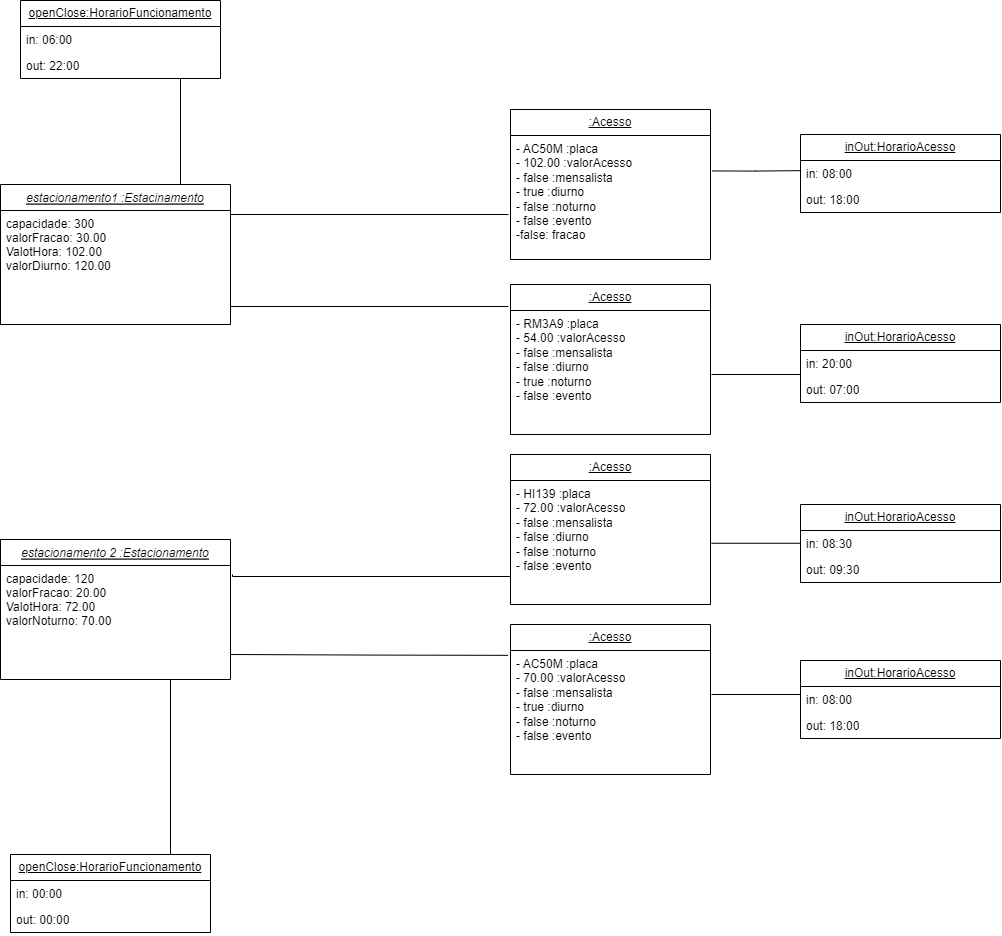

The diagram above was exported from draw.io. Its source (the exported page's mxGraphModel, read from the mxfile embedded in the PNG):
<mxGraphModel dx="1500" dy="1996" grid="1" gridSize="10" guides="1" tooltips="1" connect="1" arrows="1" fold="1" page="1" pageScale="1" pageWidth="827" pageHeight="1169" math="0" shadow="0">
  <root>
    <mxCell id="WIyWlLk6GJQsqaUBKTNV-0" />
    <mxCell id="WIyWlLk6GJQsqaUBKTNV-1" parent="WIyWlLk6GJQsqaUBKTNV-0" />
    <mxCell id="zkfFHV4jXpPFQw0GAbJ--0" value="estacionamento1 :Estacinamento" style="swimlane;fontStyle=6;align=center;verticalAlign=top;childLayout=stackLayout;horizontal=1;startSize=26;horizontalStack=0;resizeParent=1;resizeLast=0;collapsible=1;marginBottom=0;rounded=0;shadow=0;strokeWidth=1;" parent="WIyWlLk6GJQsqaUBKTNV-1" vertex="1">
      <mxGeometry x="80" y="90" width="230" height="140" as="geometry">
        <mxRectangle x="230" y="140" width="160" height="26" as="alternateBounds" />
      </mxGeometry>
    </mxCell>
    <mxCell id="zkfFHV4jXpPFQw0GAbJ--1" value="capacidade: 300&#10;valorFracao: 30.00&#10;ValotHora: 102.00&#10;valorDiurno: 120.00&#10;" style="text;align=left;verticalAlign=top;spacingLeft=4;spacingRight=4;overflow=hidden;rotatable=0;points=[[0,0.5],[1,0.5]];portConstraint=eastwest;" parent="zkfFHV4jXpPFQw0GAbJ--0" vertex="1">
      <mxGeometry y="26" width="230" height="114" as="geometry" />
    </mxCell>
    <mxCell id="Rg48Sche9cE2XQFXGQyf-0" value="estacionamento 2 :Estacionamento" style="swimlane;fontStyle=6;align=center;verticalAlign=top;childLayout=stackLayout;horizontal=1;startSize=26;horizontalStack=0;resizeParent=1;resizeLast=0;collapsible=1;marginBottom=0;rounded=0;shadow=0;strokeWidth=1;" parent="WIyWlLk6GJQsqaUBKTNV-1" vertex="1">
      <mxGeometry x="80" y="445" width="230" height="140" as="geometry">
        <mxRectangle x="230" y="140" width="160" height="26" as="alternateBounds" />
      </mxGeometry>
    </mxCell>
    <mxCell id="Rg48Sche9cE2XQFXGQyf-1" value="capacidade: 120&#10;valorFracao: 20.00&#10;ValotHora: 72.00&#10;valorNoturno: 70.00&#10;" style="text;align=left;verticalAlign=top;spacingLeft=4;spacingRight=4;overflow=hidden;rotatable=0;points=[[0,0.5],[1,0.5]];portConstraint=eastwest;" parent="Rg48Sche9cE2XQFXGQyf-0" vertex="1">
      <mxGeometry y="26" width="230" height="114" as="geometry" />
    </mxCell>
    <mxCell id="Rg48Sche9cE2XQFXGQyf-10" value="&lt;u&gt;:Acesso&lt;/u&gt;" style="swimlane;fontStyle=0;childLayout=stackLayout;horizontal=1;startSize=26;fillColor=none;horizontalStack=0;resizeParent=1;resizeParentMax=0;resizeLast=0;collapsible=1;marginBottom=0;whiteSpace=wrap;html=1;" parent="WIyWlLk6GJQsqaUBKTNV-1" vertex="1">
      <mxGeometry x="590" y="15" width="200" height="150" as="geometry" />
    </mxCell>
    <mxCell id="Rg48Sche9cE2XQFXGQyf-11" value="- AC50M&amp;nbsp;:placa&lt;br&gt;- 102.00 :valorAcesso&lt;br&gt;- false :mensalista&lt;br&gt;- true :diurno&lt;br&gt;- false :noturno&lt;br&gt;- false :evento&lt;br&gt;-false: fracao" style="text;strokeColor=none;fillColor=none;align=left;verticalAlign=top;spacingLeft=4;spacingRight=4;overflow=hidden;rotatable=0;points=[[0,0.5],[1,0.5]];portConstraint=eastwest;whiteSpace=wrap;html=1;" parent="Rg48Sche9cE2XQFXGQyf-10" vertex="1">
      <mxGeometry y="26" width="200" height="124" as="geometry" />
    </mxCell>
    <mxCell id="Rg48Sche9cE2XQFXGQyf-20" value="&lt;u&gt;:Acesso&lt;/u&gt;" style="swimlane;fontStyle=0;childLayout=stackLayout;horizontal=1;startSize=26;fillColor=none;horizontalStack=0;resizeParent=1;resizeParentMax=0;resizeLast=0;collapsible=1;marginBottom=0;whiteSpace=wrap;html=1;" parent="WIyWlLk6GJQsqaUBKTNV-1" vertex="1">
      <mxGeometry x="590" y="190" width="200" height="150" as="geometry" />
    </mxCell>
    <mxCell id="Rg48Sche9cE2XQFXGQyf-21" value="-&amp;nbsp;RM3A9&amp;nbsp;:placa&lt;br&gt;- 54.00 :valorAcesso&lt;br&gt;- false :mensalista&lt;br&gt;- false :diurno&lt;br&gt;- true :noturno&lt;br&gt;- false :evento" style="text;strokeColor=none;fillColor=none;align=left;verticalAlign=top;spacingLeft=4;spacingRight=4;overflow=hidden;rotatable=0;points=[[0,0.5],[1,0.5]];portConstraint=eastwest;whiteSpace=wrap;html=1;" parent="Rg48Sche9cE2XQFXGQyf-20" vertex="1">
      <mxGeometry y="26" width="200" height="124" as="geometry" />
    </mxCell>
    <mxCell id="Rg48Sche9cE2XQFXGQyf-22" value="&lt;u&gt;:Acesso&lt;/u&gt;" style="swimlane;fontStyle=0;childLayout=stackLayout;horizontal=1;startSize=26;fillColor=none;horizontalStack=0;resizeParent=1;resizeParentMax=0;resizeLast=0;collapsible=1;marginBottom=0;whiteSpace=wrap;html=1;" parent="WIyWlLk6GJQsqaUBKTNV-1" vertex="1">
      <mxGeometry x="590" y="360" width="200" height="150" as="geometry" />
    </mxCell>
    <mxCell id="Rg48Sche9cE2XQFXGQyf-23" value="-&amp;nbsp;HI139&amp;nbsp;:placa&lt;br&gt;- 72.00 :valorAcesso&lt;br&gt;- false :mensalista&lt;br&gt;- false :diurno&lt;br&gt;- false :noturno&lt;br&gt;- false :evento" style="text;strokeColor=none;fillColor=none;align=left;verticalAlign=top;spacingLeft=4;spacingRight=4;overflow=hidden;rotatable=0;points=[[0,0.5],[1,0.5]];portConstraint=eastwest;whiteSpace=wrap;html=1;" parent="Rg48Sche9cE2XQFXGQyf-22" vertex="1">
      <mxGeometry y="26" width="200" height="124" as="geometry" />
    </mxCell>
    <mxCell id="Rg48Sche9cE2XQFXGQyf-24" value="&lt;u&gt;:Acesso&lt;/u&gt;" style="swimlane;fontStyle=0;childLayout=stackLayout;horizontal=1;startSize=26;fillColor=none;horizontalStack=0;resizeParent=1;resizeParentMax=0;resizeLast=0;collapsible=1;marginBottom=0;whiteSpace=wrap;html=1;" parent="WIyWlLk6GJQsqaUBKTNV-1" vertex="1">
      <mxGeometry x="590" y="530" width="200" height="150" as="geometry" />
    </mxCell>
    <mxCell id="Rg48Sche9cE2XQFXGQyf-25" value="-&amp;nbsp;AC50M :placa&lt;br&gt;- 70.00 :valorAcesso&lt;br&gt;- false :mensalista&lt;br&gt;- true :diurno&lt;br&gt;- false :noturno&lt;br&gt;- false :evento" style="text;strokeColor=none;fillColor=none;align=left;verticalAlign=top;spacingLeft=4;spacingRight=4;overflow=hidden;rotatable=0;points=[[0,0.5],[1,0.5]];portConstraint=eastwest;whiteSpace=wrap;html=1;" parent="Rg48Sche9cE2XQFXGQyf-24" vertex="1">
      <mxGeometry y="26" width="200" height="124" as="geometry" />
    </mxCell>
    <mxCell id="Rqd5GMoUPTNNjES2_OAK-5" value="&lt;u&gt;openClose:HorarioFuncionamento&lt;/u&gt;" style="swimlane;fontStyle=0;childLayout=stackLayout;horizontal=1;startSize=26;fillColor=none;horizontalStack=0;resizeParent=1;resizeParentMax=0;resizeLast=0;collapsible=1;marginBottom=0;whiteSpace=wrap;html=1;" parent="WIyWlLk6GJQsqaUBKTNV-1" vertex="1">
      <mxGeometry x="90" y="760" width="200" height="78" as="geometry" />
    </mxCell>
    <mxCell id="Rqd5GMoUPTNNjES2_OAK-6" value="in: 00:00" style="text;strokeColor=none;fillColor=none;align=left;verticalAlign=top;spacingLeft=4;spacingRight=4;overflow=hidden;rotatable=0;points=[[0,0.5],[1,0.5]];portConstraint=eastwest;whiteSpace=wrap;html=1;" parent="Rqd5GMoUPTNNjES2_OAK-5" vertex="1">
      <mxGeometry y="26" width="200" height="26" as="geometry" />
    </mxCell>
    <mxCell id="Rqd5GMoUPTNNjES2_OAK-7" value="out: 00:00" style="text;strokeColor=none;fillColor=none;align=left;verticalAlign=top;spacingLeft=4;spacingRight=4;overflow=hidden;rotatable=0;points=[[0,0.5],[1,0.5]];portConstraint=eastwest;whiteSpace=wrap;html=1;" parent="Rqd5GMoUPTNNjES2_OAK-5" vertex="1">
      <mxGeometry y="52" width="200" height="26" as="geometry" />
    </mxCell>
    <mxCell id="Rqd5GMoUPTNNjES2_OAK-17" value="&lt;u&gt;inOut:HorarioAcesso&lt;/u&gt;" style="swimlane;fontStyle=0;childLayout=stackLayout;horizontal=1;startSize=26;fillColor=none;horizontalStack=0;resizeParent=1;resizeParentMax=0;resizeLast=0;collapsible=1;marginBottom=0;whiteSpace=wrap;html=1;" parent="WIyWlLk6GJQsqaUBKTNV-1" vertex="1">
      <mxGeometry x="880" y="40" width="200" height="78" as="geometry" />
    </mxCell>
    <mxCell id="Rqd5GMoUPTNNjES2_OAK-18" value="in: 08:00" style="text;strokeColor=none;fillColor=none;align=left;verticalAlign=top;spacingLeft=4;spacingRight=4;overflow=hidden;rotatable=0;points=[[0,0.5],[1,0.5]];portConstraint=eastwest;whiteSpace=wrap;html=1;" parent="Rqd5GMoUPTNNjES2_OAK-17" vertex="1">
      <mxGeometry y="26" width="200" height="26" as="geometry" />
    </mxCell>
    <mxCell id="Rqd5GMoUPTNNjES2_OAK-19" value="out: 18:00" style="text;strokeColor=none;fillColor=none;align=left;verticalAlign=top;spacingLeft=4;spacingRight=4;overflow=hidden;rotatable=0;points=[[0,0.5],[1,0.5]];portConstraint=eastwest;whiteSpace=wrap;html=1;" parent="Rqd5GMoUPTNNjES2_OAK-17" vertex="1">
      <mxGeometry y="52" width="200" height="26" as="geometry" />
    </mxCell>
    <mxCell id="Rqd5GMoUPTNNjES2_OAK-23" value="&lt;u&gt;inOut:HorarioAcesso&lt;/u&gt;" style="swimlane;fontStyle=0;childLayout=stackLayout;horizontal=1;startSize=26;fillColor=none;horizontalStack=0;resizeParent=1;resizeParentMax=0;resizeLast=0;collapsible=1;marginBottom=0;whiteSpace=wrap;html=1;" parent="WIyWlLk6GJQsqaUBKTNV-1" vertex="1">
      <mxGeometry x="880" y="230" width="200" height="78" as="geometry" />
    </mxCell>
    <mxCell id="Rqd5GMoUPTNNjES2_OAK-24" value="in: 20:00" style="text;strokeColor=none;fillColor=none;align=left;verticalAlign=top;spacingLeft=4;spacingRight=4;overflow=hidden;rotatable=0;points=[[0,0.5],[1,0.5]];portConstraint=eastwest;whiteSpace=wrap;html=1;" parent="Rqd5GMoUPTNNjES2_OAK-23" vertex="1">
      <mxGeometry y="26" width="200" height="26" as="geometry" />
    </mxCell>
    <mxCell id="Rqd5GMoUPTNNjES2_OAK-25" value="out: 07:00" style="text;strokeColor=none;fillColor=none;align=left;verticalAlign=top;spacingLeft=4;spacingRight=4;overflow=hidden;rotatable=0;points=[[0,0.5],[1,0.5]];portConstraint=eastwest;whiteSpace=wrap;html=1;" parent="Rqd5GMoUPTNNjES2_OAK-23" vertex="1">
      <mxGeometry y="52" width="200" height="26" as="geometry" />
    </mxCell>
    <mxCell id="Rqd5GMoUPTNNjES2_OAK-26" value="&lt;u&gt;inOut:HorarioAcesso&lt;/u&gt;" style="swimlane;fontStyle=0;childLayout=stackLayout;horizontal=1;startSize=26;fillColor=none;horizontalStack=0;resizeParent=1;resizeParentMax=0;resizeLast=0;collapsible=1;marginBottom=0;whiteSpace=wrap;html=1;" parent="WIyWlLk6GJQsqaUBKTNV-1" vertex="1">
      <mxGeometry x="880" y="410" width="200" height="78" as="geometry" />
    </mxCell>
    <mxCell id="Rqd5GMoUPTNNjES2_OAK-27" value="in: 08:30" style="text;strokeColor=none;fillColor=none;align=left;verticalAlign=top;spacingLeft=4;spacingRight=4;overflow=hidden;rotatable=0;points=[[0,0.5],[1,0.5]];portConstraint=eastwest;whiteSpace=wrap;html=1;" parent="Rqd5GMoUPTNNjES2_OAK-26" vertex="1">
      <mxGeometry y="26" width="200" height="26" as="geometry" />
    </mxCell>
    <mxCell id="Rqd5GMoUPTNNjES2_OAK-28" value="out: 09:30" style="text;strokeColor=none;fillColor=none;align=left;verticalAlign=top;spacingLeft=4;spacingRight=4;overflow=hidden;rotatable=0;points=[[0,0.5],[1,0.5]];portConstraint=eastwest;whiteSpace=wrap;html=1;" parent="Rqd5GMoUPTNNjES2_OAK-26" vertex="1">
      <mxGeometry y="52" width="200" height="26" as="geometry" />
    </mxCell>
    <mxCell id="Rqd5GMoUPTNNjES2_OAK-29" value="&lt;u&gt;inOut:HorarioAcesso&lt;/u&gt;" style="swimlane;fontStyle=0;childLayout=stackLayout;horizontal=1;startSize=26;fillColor=none;horizontalStack=0;resizeParent=1;resizeParentMax=0;resizeLast=0;collapsible=1;marginBottom=0;whiteSpace=wrap;html=1;" parent="WIyWlLk6GJQsqaUBKTNV-1" vertex="1">
      <mxGeometry x="880" y="566" width="200" height="78" as="geometry" />
    </mxCell>
    <mxCell id="Rqd5GMoUPTNNjES2_OAK-30" value="in: 08:00" style="text;strokeColor=none;fillColor=none;align=left;verticalAlign=top;spacingLeft=4;spacingRight=4;overflow=hidden;rotatable=0;points=[[0,0.5],[1,0.5]];portConstraint=eastwest;whiteSpace=wrap;html=1;" parent="Rqd5GMoUPTNNjES2_OAK-29" vertex="1">
      <mxGeometry y="26" width="200" height="26" as="geometry" />
    </mxCell>
    <mxCell id="Rqd5GMoUPTNNjES2_OAK-31" value="out: 18:00" style="text;strokeColor=none;fillColor=none;align=left;verticalAlign=top;spacingLeft=4;spacingRight=4;overflow=hidden;rotatable=0;points=[[0,0.5],[1,0.5]];portConstraint=eastwest;whiteSpace=wrap;html=1;" parent="Rqd5GMoUPTNNjES2_OAK-29" vertex="1">
      <mxGeometry y="52" width="200" height="26" as="geometry" />
    </mxCell>
    <mxCell id="Rqd5GMoUPTNNjES2_OAK-32" value="&lt;u&gt;openClose:HorarioFuncionamento&lt;/u&gt;" style="swimlane;fontStyle=0;childLayout=stackLayout;horizontal=1;startSize=26;fillColor=none;horizontalStack=0;resizeParent=1;resizeParentMax=0;resizeLast=0;collapsible=1;marginBottom=0;whiteSpace=wrap;html=1;" parent="WIyWlLk6GJQsqaUBKTNV-1" vertex="1">
      <mxGeometry x="100" y="-94" width="200" height="78" as="geometry" />
    </mxCell>
    <mxCell id="Rqd5GMoUPTNNjES2_OAK-33" value="in: 06:00" style="text;strokeColor=none;fillColor=none;align=left;verticalAlign=top;spacingLeft=4;spacingRight=4;overflow=hidden;rotatable=0;points=[[0,0.5],[1,0.5]];portConstraint=eastwest;whiteSpace=wrap;html=1;" parent="Rqd5GMoUPTNNjES2_OAK-32" vertex="1">
      <mxGeometry y="26" width="200" height="26" as="geometry" />
    </mxCell>
    <mxCell id="Rqd5GMoUPTNNjES2_OAK-34" value="out: 22:00" style="text;strokeColor=none;fillColor=none;align=left;verticalAlign=top;spacingLeft=4;spacingRight=4;overflow=hidden;rotatable=0;points=[[0,0.5],[1,0.5]];portConstraint=eastwest;whiteSpace=wrap;html=1;" parent="Rqd5GMoUPTNNjES2_OAK-32" vertex="1">
      <mxGeometry y="52" width="200" height="26" as="geometry" />
    </mxCell>
    <mxCell id="Rqd5GMoUPTNNjES2_OAK-35" value="" style="endArrow=none;html=1;edgeStyle=orthogonalEdgeStyle;rounded=0;exitX=1.009;exitY=0.286;exitDx=0;exitDy=0;exitPerimeter=0;entryX=0.003;entryY=0.39;entryDx=0;entryDy=0;entryPerimeter=0;" parent="WIyWlLk6GJQsqaUBKTNV-1" source="Rg48Sche9cE2XQFXGQyf-11" target="Rqd5GMoUPTNNjES2_OAK-18" edge="1">
      <mxGeometry relative="1" as="geometry">
        <mxPoint x="770" y="78.33000000000001" as="sourcePoint" />
        <mxPoint x="930" y="78.33000000000001" as="targetPoint" />
      </mxGeometry>
    </mxCell>
    <mxCell id="Rqd5GMoUPTNNjES2_OAK-41" value="" style="endArrow=none;html=1;edgeStyle=orthogonalEdgeStyle;rounded=0;exitX=1.009;exitY=0.286;exitDx=0;exitDy=0;exitPerimeter=0;entryX=0.003;entryY=0.39;entryDx=0;entryDy=0;entryPerimeter=0;" parent="WIyWlLk6GJQsqaUBKTNV-1" edge="1">
      <mxGeometry relative="1" as="geometry">
        <mxPoint x="791" y="280" as="sourcePoint" />
        <mxPoint x="880" y="280" as="targetPoint" />
      </mxGeometry>
    </mxCell>
    <mxCell id="Rqd5GMoUPTNNjES2_OAK-42" value="" style="endArrow=none;html=1;edgeStyle=orthogonalEdgeStyle;rounded=0;exitX=1.009;exitY=0.286;exitDx=0;exitDy=0;exitPerimeter=0;entryX=0.003;entryY=0.39;entryDx=0;entryDy=0;entryPerimeter=0;" parent="WIyWlLk6GJQsqaUBKTNV-1" edge="1">
      <mxGeometry relative="1" as="geometry">
        <mxPoint x="791" y="448.76" as="sourcePoint" />
        <mxPoint x="880" y="448.76" as="targetPoint" />
      </mxGeometry>
    </mxCell>
    <mxCell id="Rqd5GMoUPTNNjES2_OAK-43" value="" style="endArrow=none;html=1;edgeStyle=orthogonalEdgeStyle;rounded=0;exitX=1.009;exitY=0.286;exitDx=0;exitDy=0;exitPerimeter=0;entryX=0.003;entryY=0.39;entryDx=0;entryDy=0;entryPerimeter=0;" parent="WIyWlLk6GJQsqaUBKTNV-1" edge="1">
      <mxGeometry relative="1" as="geometry">
        <mxPoint x="791" y="600" as="sourcePoint" />
        <mxPoint x="880" y="600" as="targetPoint" />
      </mxGeometry>
    </mxCell>
    <mxCell id="y6JAszAMZo6XRQQ3keOj-2" value="" style="endArrow=none;html=1;edgeStyle=orthogonalEdgeStyle;rounded=0;entryX=-0.012;entryY=0.039;entryDx=0;entryDy=0;entryPerimeter=0;" edge="1" parent="WIyWlLk6GJQsqaUBKTNV-1" target="Rg48Sche9cE2XQFXGQyf-25">
      <mxGeometry relative="1" as="geometry">
        <mxPoint x="310" y="560" as="sourcePoint" />
        <mxPoint x="470" y="560" as="targetPoint" />
      </mxGeometry>
    </mxCell>
    <mxCell id="y6JAszAMZo6XRQQ3keOj-6" value="" style="endArrow=none;html=1;edgeStyle=orthogonalEdgeStyle;rounded=0;entryX=-0.012;entryY=0.039;entryDx=0;entryDy=0;entryPerimeter=0;" edge="1" parent="WIyWlLk6GJQsqaUBKTNV-1">
      <mxGeometry relative="1" as="geometry">
        <mxPoint x="310" y="118" as="sourcePoint" />
        <mxPoint x="588" y="119" as="targetPoint" />
        <Array as="points">
          <mxPoint x="310" y="120" />
        </Array>
      </mxGeometry>
    </mxCell>
    <mxCell id="y6JAszAMZo6XRQQ3keOj-7" value="" style="endArrow=none;html=1;edgeStyle=orthogonalEdgeStyle;rounded=0;entryX=-0.012;entryY=0.039;entryDx=0;entryDy=0;entryPerimeter=0;" edge="1" parent="WIyWlLk6GJQsqaUBKTNV-1">
      <mxGeometry relative="1" as="geometry">
        <mxPoint x="310" y="210" as="sourcePoint" />
        <mxPoint x="588" y="211" as="targetPoint" />
        <Array as="points">
          <mxPoint x="310" y="212" />
        </Array>
      </mxGeometry>
    </mxCell>
    <mxCell id="y6JAszAMZo6XRQQ3keOj-8" value="" style="endArrow=none;html=1;edgeStyle=orthogonalEdgeStyle;rounded=0;entryX=-0.012;entryY=0.039;entryDx=0;entryDy=0;entryPerimeter=0;" edge="1" parent="WIyWlLk6GJQsqaUBKTNV-1">
      <mxGeometry relative="1" as="geometry">
        <mxPoint x="312" y="480" as="sourcePoint" />
        <mxPoint x="590" y="481" as="targetPoint" />
        <Array as="points">
          <mxPoint x="312" y="482" />
        </Array>
      </mxGeometry>
    </mxCell>
    <mxCell id="y6JAszAMZo6XRQQ3keOj-9" value="" style="endArrow=none;html=1;edgeStyle=orthogonalEdgeStyle;rounded=0;exitX=0.75;exitY=0;exitDx=0;exitDy=0;" edge="1" parent="WIyWlLk6GJQsqaUBKTNV-1" source="Rqd5GMoUPTNNjES2_OAK-5">
      <mxGeometry relative="1" as="geometry">
        <mxPoint x="250" y="715" as="sourcePoint" />
        <mxPoint x="250" y="585" as="targetPoint" />
        <Array as="points">
          <mxPoint x="250" y="760" />
        </Array>
      </mxGeometry>
    </mxCell>
    <mxCell id="y6JAszAMZo6XRQQ3keOj-15" value="" style="endArrow=none;html=1;edgeStyle=orthogonalEdgeStyle;rounded=0;exitX=0.75;exitY=0;exitDx=0;exitDy=0;" edge="1" parent="WIyWlLk6GJQsqaUBKTNV-1" target="Rqd5GMoUPTNNjES2_OAK-34">
      <mxGeometry relative="1" as="geometry">
        <mxPoint x="250" y="90" as="sourcePoint" />
        <mxPoint x="260" y="-6.5" as="targetPoint" />
        <Array as="points">
          <mxPoint x="260" y="90" />
        </Array>
      </mxGeometry>
    </mxCell>
  </root>
</mxGraphModel>